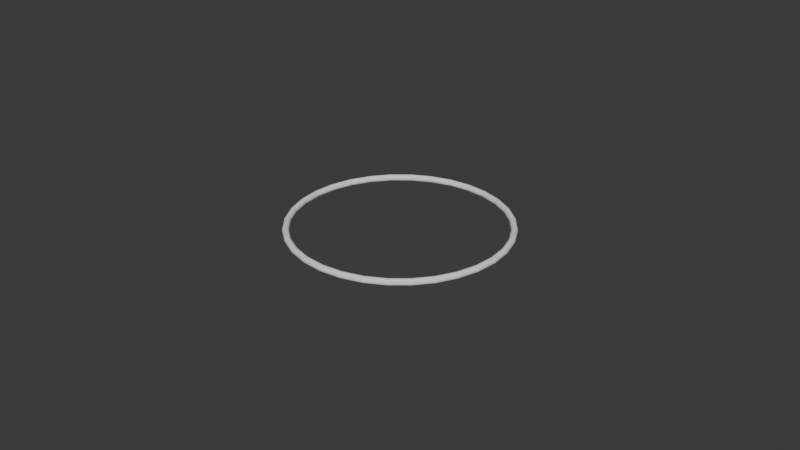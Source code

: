 # Source: kerucutrusuk.blend  (saved by Blender 4.1.24; exported with 4.5.12 LTS)
import bpy
from mathutils import Matrix  # noqa: F401  (used for matrix-valued properties, if any)

bpy.ops.wm.read_factory_settings(use_empty=True)
scene = bpy.context.scene
scene.name = 'Scene'

# ---- collections
col_collection = bpy.data.collections.new('Collection'); scene.collection.children.link(col_collection)

# ---- world
world_world = bpy.data.worlds.new('World'); scene.world = world_world
world_world.use_nodes = True; world_world.node_tree.nodes.clear()
_N = world_world.node_tree.nodes; _L = world_world.node_tree.links
n0 = _N.new('ShaderNodeOutputWorld'); n0.name = 'World Output'; n0.location = (300, 300)
n1 = _N.new('ShaderNodeBackground'); n1.name = 'Background'; n1.location = (10, 300)
n1.inputs[0].default_value = (0.05088, 0.05088, 0.05088, 1.0)
_L.new(n1.outputs[0], n0.inputs[0])
n0.is_active_output = True
world_world.color = (0.05088, 0.05088, 0.05088)
world_world.use_sun_shadow = False
world_world.sun_shadow_jitter_overblur = 0.0

# ---- curves / text
cu_cone = bpy.data.curves.new('Cone', 'CURVE')
cu_cone.dimensions = '3D'
_sp = cu_cone.splines.new('POLY'); _sp.points.add(31)
_sp.points.foreach_set('co', [0.1951, 0.9808, -1.0, 0.0, 0.3827, 0.9239, -1.0, 0.0, 0.5556, 0.8315, -1.0, 0.0, 0.7071, 0.7071, -1.0, 0.0, 0.8315, 0.5556, -1.0, 0.0, 0.9239, 0.3827, -1.0, 0.0, 0.9808, 0.1951, -1.0, 0.0, 1.0, 0.0, -1.0, 0.0, 0.9808, -0.1951, -1.0, 0.0, 0.9239, -0.3827, -1.0, 0.0, 0.8315, -0.5556, -1.0, 0.0, 0.7071, -0.7071, -1.0, 0.0, 0.5556, -0.8315, -1.0, 0.0, 0.3827, -0.9239, -1.0, 0.0, 0.1951, -0.9808, -1.0, 0.0, 0.0, -1.0, -1.0, 0.0, -0.1951, -0.9808, -1.0, 0.0, -0.3827, -0.9239, -1.0, 0.0, -0.5556, -0.8315, -1.0, 0.0, -0.7071, -0.7071, -1.0, 0.0, -0.8315, -0.5556, -1.0, 0.0, -0.9239, -0.3827, -1.0, 0.0, -0.9808, -0.1951, -1.0, 0.0, -1.0, 0.0, -1.0, 0.0, -0.9808, 0.1951, -1.0, 0.0, -0.9239, 0.3827, -1.0, 0.0, -0.8315, 0.5556, -1.0, 0.0, -0.7071, 0.7071, -1.0, 0.0, -0.5556, 0.8315, -1.0, 0.0, -0.3827, 0.9239, -1.0, 0.0, -0.1951, 0.9808, -1.0, 0.0, 0.0, 1.0, -1.0, 0.0])
_sp.order_v = 0
_sp.resolution_v = 0
_sp.use_cyclic_u = True
_sp.use_endpoint_u = True
_sp.use_smooth = False
cu_cone.bevel_depth = 0.03
cu_cone.fill_mode = 'FULL'

# ---- objects
ob_cone = bpy.data.objects.new('Cone', cu_cone)

# ---- transforms, parenting, visibility, modifiers, constraints
ob_cone.location = (0.0, 0.0, 0.0)
ob_cone.rotation_euler = (-1.629e-07, 0.0, 0.0)
ob_cone.color = (0.8, 0.8, 0.8, 1.0)

# ---- collection membership
col_collection.objects.link(ob_cone)

# ---- scene / render settings (as saved in the file)
scene.frame_start = 1; scene.frame_end = 250; scene.frame_set(1)
scene.render.engine = 'BLENDER_EEVEE_NEXT'
scene.cycles.sampling_pattern = 'TABULATED_SOBOL'
scene.eevee.ray_tracing_options.trace_max_roughness = 0.0
bpy.context.view_layer.update()

# ---- added for rendering (the .blend has no active camera and no usable light): camera, sun
cam_auto = bpy.data.cameras.new('AutoCamera')
cam_auto.lens = 50.0
cam_auto.sensor_width = 36.0
cam_auto.clip_end = 1000.0
ob_auto_camera = bpy.data.objects.new('AutoCamera', cam_auto)
scene.collection.objects.link(ob_auto_camera)
ob_auto_camera.location = (5.55135, -6.66162, 3.44108)
ob_auto_camera.rotation_euler = (1.09748, -7.21219e-08, 0.694738)
scene.camera = ob_auto_camera
light_auto_sun = bpy.data.lights.new('AutoSun', 'SUN')
light_auto_sun.energy = 3.0
light_auto_sun.angle = 0.0523599
ob_auto_sun = bpy.data.objects.new('AutoSun', light_auto_sun)
scene.collection.objects.link(ob_auto_sun)
ob_auto_sun.rotation_euler = (0.872665, 0.174533, 0.523599)
bpy.context.view_layer.update()
